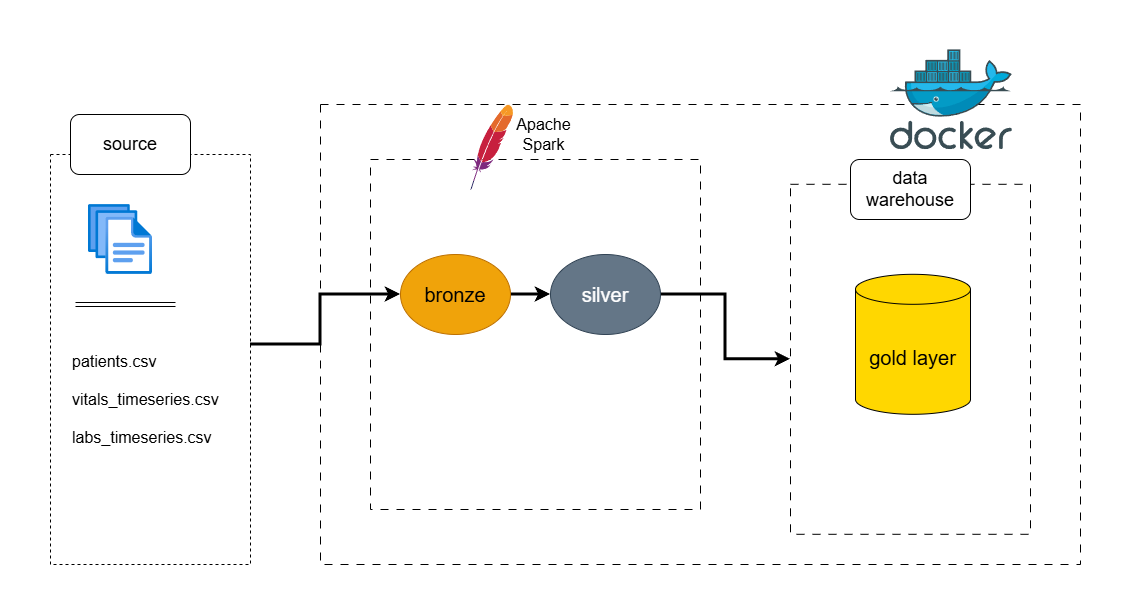

The diagram above was exported from draw.io. Its source (the exported page's mxGraphModel, read from the mxfile embedded in the PNG):
<mxGraphModel dx="2060" dy="2184" grid="1" gridSize="10" guides="1" tooltips="1" connect="1" arrows="1" fold="1" page="1" pageScale="1" pageWidth="850" pageHeight="1100" math="0" shadow="0">
  <root>
    <mxCell id="0" />
    <mxCell id="1" parent="0" />
    <mxCell id="CYrfQYRlW-kXtehSF4ds-19" edge="1" parent="1" source="CYrfQYRlW-kXtehSF4ds-2" style="edgeStyle=orthogonalEdgeStyle;rounded=0;orthogonalLoop=1;jettySize=auto;html=1;entryX=0;entryY=0.5;entryDx=0;entryDy=0;strokeWidth=3;" target="CYrfQYRlW-kXtehSF4ds-17">
      <mxGeometry relative="1" as="geometry">
        <Array as="points">
          <mxPoint x="290" y="280" />
          <mxPoint x="290" y="230" />
        </Array>
      </mxGeometry>
    </mxCell>
    <mxCell id="CYrfQYRlW-kXtehSF4ds-2" parent="1" style="rounded=0;whiteSpace=wrap;html=1;gradientColor=none;fillColor=none;dashed=1;" value="" vertex="1">
      <mxGeometry height="410" width="200" x="20" y="90" as="geometry" />
    </mxCell>
    <mxCell id="CYrfQYRlW-kXtehSF4ds-4" parent="1" style="rounded=1;whiteSpace=wrap;html=1;" value="&lt;font style=&quot;font-size: 18px;&quot;&gt;source&lt;/font&gt;" vertex="1">
      <mxGeometry height="60" width="120" x="40" y="50" as="geometry" />
    </mxCell>
    <mxCell id="CYrfQYRlW-kXtehSF4ds-5" parent="1" style="image;aspect=fixed;html=1;points=[];align=center;fontSize=12;image=img/lib/azure2/general/Files.svg;" value="" vertex="1">
      <mxGeometry height="70" width="64" x="58" y="140" as="geometry" />
    </mxCell>
    <mxCell id="CYrfQYRlW-kXtehSF4ds-7" edge="1" parent="1" style="shape=link;html=1;rounded=0;" value="">
      <mxGeometry relative="1" width="100" as="geometry">
        <mxPoint x="45" y="240" as="sourcePoint" />
        <mxPoint x="145" y="240" as="targetPoint" />
      </mxGeometry>
    </mxCell>
    <mxCell id="CYrfQYRlW-kXtehSF4ds-10" parent="1" style="text;html=1;whiteSpace=wrap;strokeColor=none;fillColor=none;align=left;verticalAlign=middle;rounded=0;" value="&lt;font style=&quot;font-size: 16px;&quot;&gt;patients.csv&lt;/font&gt;&lt;div&gt;&lt;font style=&quot;font-size: 16px;&quot;&gt;&lt;br&gt;vitals_timeseries.csv&lt;br&gt;&lt;br&gt;&lt;/font&gt;&lt;/div&gt;&lt;div&gt;&lt;font style=&quot;font-size: 16px;&quot;&gt;labs_timeseries.csv&lt;/font&gt;&lt;/div&gt;" vertex="1">
      <mxGeometry height="150" width="180" x="40" y="260" as="geometry" />
    </mxCell>
    <mxCell id="CYrfQYRlW-kXtehSF4ds-12" parent="1" style="rounded=0;whiteSpace=wrap;html=1;dashed=1;dashPattern=8 8;fillColor=none;" value="" vertex="1">
      <mxGeometry height="460" width="760" x="290" y="40" as="geometry" />
    </mxCell>
    <mxCell id="CYrfQYRlW-kXtehSF4ds-13" parent="1" style="image;sketch=0;aspect=fixed;html=1;points=[];align=center;fontSize=12;image=img/lib/mscae/Docker.svg;" value="" vertex="1">
      <mxGeometry height="100" width="121.95" x="860" y="-14.8" as="geometry" />
    </mxCell>
    <mxCell id="CYrfQYRlW-kXtehSF4ds-15" parent="1" style="rounded=0;whiteSpace=wrap;html=1;fillColor=none;dashed=1;dashPattern=8 8;" value="" vertex="1">
      <mxGeometry height="350" width="330" x="340" y="95" as="geometry" />
    </mxCell>
    <mxCell id="CYrfQYRlW-kXtehSF4ds-16" parent="1" style="dashed=0;outlineConnect=0;html=1;align=center;labelPosition=center;verticalLabelPosition=bottom;verticalAlign=top;shape=mxgraph.weblogos.apache" value="" vertex="1">
      <mxGeometry height="85.2" width="42.6" x="440" y="40" as="geometry" />
    </mxCell>
    <mxCell id="CYrfQYRlW-kXtehSF4ds-20" edge="1" parent="1" source="CYrfQYRlW-kXtehSF4ds-17" style="edgeStyle=orthogonalEdgeStyle;rounded=0;orthogonalLoop=1;jettySize=auto;html=1;entryX=0;entryY=0.5;entryDx=0;entryDy=0;strokeWidth=3;" target="CYrfQYRlW-kXtehSF4ds-18">
      <mxGeometry relative="1" as="geometry" />
    </mxCell>
    <mxCell id="CYrfQYRlW-kXtehSF4ds-17" parent="1" style="ellipse;whiteSpace=wrap;html=1;fillColor=#f0a30a;fontColor=#000000;strokeColor=#BD7000;" value="&lt;font style=&quot;font-size: 20px;&quot;&gt;bronze&lt;/font&gt;" vertex="1">
      <mxGeometry height="80" width="110" x="370" y="190" as="geometry" />
    </mxCell>
    <mxCell id="CYrfQYRlW-kXtehSF4ds-24" edge="1" parent="1" source="CYrfQYRlW-kXtehSF4ds-18" style="edgeStyle=orthogonalEdgeStyle;rounded=0;orthogonalLoop=1;jettySize=auto;html=1;strokeWidth=3;" target="CYrfQYRlW-kXtehSF4ds-21">
      <mxGeometry relative="1" as="geometry" />
    </mxCell>
    <mxCell id="CYrfQYRlW-kXtehSF4ds-18" parent="1" style="ellipse;whiteSpace=wrap;html=1;fillColor=#647687;fontColor=#ffffff;strokeColor=#314354;" value="&lt;font style=&quot;font-size: 20px;&quot;&gt;silver&lt;/font&gt;" vertex="1">
      <mxGeometry height="80" width="110" x="520" y="190" as="geometry" />
    </mxCell>
    <mxCell id="CYrfQYRlW-kXtehSF4ds-21" parent="1" style="rounded=0;whiteSpace=wrap;html=1;fillColor=none;dashed=1;dashPattern=8 8;" value="" vertex="1">
      <mxGeometry height="350" width="240" x="760" y="119.8" as="geometry" />
    </mxCell>
    <mxCell id="CYrfQYRlW-kXtehSF4ds-22" parent="1" style="shape=cylinder3;whiteSpace=wrap;html=1;boundedLbl=1;backgroundOutline=1;size=15;fillColor=light-dark(#FFD700,#FFD100);" value="&lt;font style=&quot;font-size: 20px;&quot;&gt;gold layer&lt;/font&gt;" vertex="1">
      <mxGeometry height="140" width="115" x="825" y="209.8" as="geometry" />
    </mxCell>
    <mxCell id="CYrfQYRlW-kXtehSF4ds-23" parent="1" style="rounded=1;whiteSpace=wrap;html=1;" value="&lt;font style=&quot;font-size: 18px;&quot;&gt;data warehouse&lt;/font&gt;" vertex="1">
      <mxGeometry height="60" width="120" x="820" y="95" as="geometry" />
    </mxCell>
    <mxCell id="CYrfQYRlW-kXtehSF4ds-25" parent="1" style="text;html=1;whiteSpace=wrap;strokeColor=none;fillColor=none;align=center;verticalAlign=middle;rounded=0;" value="&lt;font style=&quot;font-size: 16px;&quot;&gt;Apache Spark&lt;/font&gt;" vertex="1">
      <mxGeometry height="50" width="87.4" x="470" y="45" as="geometry" />
    </mxCell>
  </root>
</mxGraphModel>